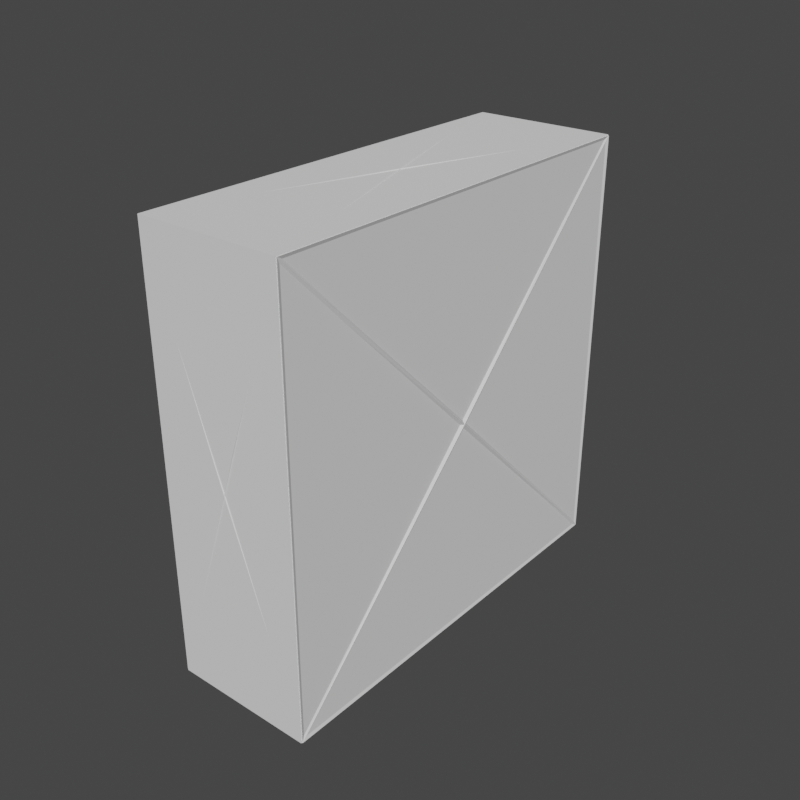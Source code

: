 # Source: LightArmorSlabs.blend  (saved by Blender 2.82.7; exported with 4.5.12 LTS)
import bpy
from mathutils import Matrix  # noqa: F401  (used for matrix-valued properties, if any)

bpy.ops.wm.read_factory_settings(use_empty=True)
scene = bpy.context.scene
scene.name = '3x3x1LightArmor'

# ---- collections
col_seut__3x3x1lightarmor = bpy.data.collections.new('SEUT (3x3x1LightArmor)'); scene.collection.children.link(col_seut__3x3x1lightarmor)
col_main__3x3x1lightarmor = bpy.data.collections.new('Main (3x3x1LightArmor)'); col_seut__3x3x1lightarmor.children.link(col_main__3x3x1lightarmor)
col_collision__3x3x1lightarmor = bpy.data.collections.new('Collision (3x3x1LightArmor)'); col_seut__3x3x1lightarmor.children.link(col_collision__3x3x1lightarmor)
col_bs1__3x3x1lightarmor = bpy.data.collections.new('BS1 (3x3x1LightArmor)'); col_seut__3x3x1lightarmor.children.link(col_bs1__3x3x1lightarmor)
col_bs2__3x3x1lightarmor = bpy.data.collections.new('BS2 (3x3x1LightArmor)'); col_seut__3x3x1lightarmor.children.link(col_bs2__3x3x1lightarmor)
col_bs3__3x3x1lightarmor = bpy.data.collections.new('BS3 (3x3x1LightArmor)'); col_seut__3x3x1lightarmor.children.link(col_bs3__3x3x1lightarmor)
col_lod1__3x3x1lightarmor = bpy.data.collections.new('LOD1 (3x3x1LightArmor)'); col_seut__3x3x1lightarmor.children.link(col_lod1__3x3x1lightarmor)
col_lod2__3x3x1lightarmor = bpy.data.collections.new('LOD2 (3x3x1LightArmor)'); col_seut__3x3x1lightarmor.children.link(col_lod2__3x3x1lightarmor)
col_lod3__3x3x1lightarmor = bpy.data.collections.new('LOD3 (3x3x1LightArmor)'); col_seut__3x3x1lightarmor.children.link(col_lod3__3x3x1lightarmor)
col_bs_lod__3x3x1lightarmor = bpy.data.collections.new('BS_LOD (3x3x1LightArmor)'); col_seut__3x3x1lightarmor.children.link(col_bs_lod__3x3x1lightarmor)

# ---- materials (node trees are filled in below, after node groups)
mat_squareplate = bpy.data.materials.new('SquarePlate')
mat_chrome = bpy.data.materials.new('Chrome')

# ---- material node trees

# ---- world
world_world = bpy.data.worlds.new('World'); scene.world = world_world
world_world.use_nodes = True; world_world.node_tree.nodes.clear()
_N = world_world.node_tree.nodes; _L = world_world.node_tree.links
n0 = _N.new('ShaderNodeOutputWorld'); n0.name = 'World Output'; n0.location = (300, 300)
n1 = _N.new('ShaderNodeBackground'); n1.name = 'Background'; n1.location = (10, 300)
n1.inputs[0].default_value = (0.05088, 0.05088, 0.05088, 1.0)
_L.new(n1.outputs[0], n0.inputs[0])
n0.is_active_output = True
world_world.color = (0.05088, 0.05088, 0.05088)
world_world.use_sun_shadow = False
world_world.sun_shadow_jitter_overblur = 0.0

# ---- meshes
me_cube = bpy.data.meshes.new('Cube')
me_cube.from_pydata([(-1.25, -1.25, -1.25), (-1.25, -1.25, 1.25), (-1.25, 1.25, -1.25), (-1.25, 1.25, 1.25), (1.25, -1.25, -1.25), (1.25, -1.25, 1.25), (1.25, 1.25, -1.25), (1.25, 1.25, 1.25)], [], [(0, 1, 3, 2), (2, 3, 7, 6), (6, 7, 5, 4), (4, 5, 1, 0), (2, 6, 4, 0), (7, 3, 1, 5)])
_uv = me_cube.uv_layers.new(name='UVMap')
_uv.uv.foreach_set('vector', [0.3865, -0.2208, 0.6135, -0.2208, 0.6135, 0.2743, 0.3865, 0.2743, 0.3865, 0.2743, 0.6135, 0.2743, 0.6135, 0.4922, 0.3865, 0.4922, 0.3865, 0.4922, 0.6135, 0.4922, 0.6135, 0.9874, 0.3865, 0.9874, 0.3865, 0.9874, 0.6135, 0.9874, 0.6135, 1.217, 0.3865, 1.217, 0.2727, 0.4922, 0.3865, 0.4922, 0.3865, 0.9874, 0.2727, 0.9874, 0.6135, 0.4922, 0.7273, 0.4922, 0.7273, 0.9874, 0.6135, 0.9874])
me_cube.materials.append(mat_squareplate)
me_cube.use_remesh_fix_poles = True
me_cube.use_remesh_preserve_attributes = False
me_cube.use_mirror_vertex_groups = False
me_cube.update()
me_cube_004 = bpy.data.meshes.new('Cube.004')
me_cube_004.from_pydata([(-1.215, -3.715, -3.715), (-1.285, -3.785, -3.785), (-1.215, -3.715, 3.715), (-1.285, -3.785, 3.785), (-1.215, 3.715, -3.715), (-1.285, 3.785, -3.785), (-1.215, 3.715, 3.715), (-1.285, 3.785, 3.785), (1.215, -3.715, -3.715), (1.285, -3.785, -3.785), (1.215, -3.715, 3.715), (1.285, -3.785, 3.785), (1.215, 3.715, -3.715), (1.285, 3.785, -3.785), (1.215, 3.715, 3.715), (1.285, 3.785, 3.785), (-2.384e-07, -3.69, -9.537e-07), (-2.384e-07, -3.81, -9.537e-07), (-1.192e-07, 4.768e-07, 3.69), (-1.192e-07, 4.768e-07, 3.81), (-1.192e-07, 3.69, 4.768e-07), (-1.192e-07, 3.81, 4.768e-07), (0.0, 0.0, -3.69), (0.0, 0.0, -3.81), (1.19, 0.0, 0.0), (1.31, 0.0, 0.0), (-1.19, -2.146e-06, 2.146e-06), (-1.31, -2.146e-06, 2.146e-06), (-1.25, -3.69, 3.605), (-1.25, -0.08485, 2.124e-06), (-1.25, -3.69, -3.605), (-1.19, 3.75, 3.38), (-0.06325, 3.75, 4.739e-07), (-1.19, 3.75, -3.38), (1.25, 3.69, 3.605), (1.25, 0.08485, 0.0), (1.25, 3.69, -3.605), (1.19, -3.75, 3.38), (0.06325, -3.75, -9.487e-07), (1.19, -3.75, -3.38), (1.167, 3.69, -3.75), (0.0, 0.1897, -3.75), (-1.167, 3.69, -3.75), (-1.167, 3.69, 3.75), (-1.192e-07, 0.1897, 3.75), (1.167, 3.69, 3.75), (-1.25, -3.605, 3.69), (-1.25, 3.605, 3.69), (-1.25, -2.124e-06, 0.08485), (-1.167, 3.75, 3.69), (1.167, 3.75, 3.69), (-1.192e-07, 3.75, 0.1897), (1.25, 3.605, 3.69), (1.25, -3.605, 3.69), (1.25, 0.0, 0.08485), (1.167, -3.75, 3.69), (-1.167, -3.75, 3.69), (-2.027e-07, -3.75, 0.1897), (1.19, 3.38, -3.75), (1.19, -3.38, -3.75), (0.06325, 0.0, -3.75), (-1.19, 3.38, 3.75), (-1.19, -3.38, 3.75), (-0.06325, 4.739e-07, 3.75), (0.06325, 3.75, 4.749e-07), (1.19, 3.75, 3.38), (1.19, 3.75, -3.38), (-1.19, 3.38, -3.75), (-0.06325, 0.0, -3.75), (-1.19, -3.38, -3.75), (-1.192e-07, -0.1897, 3.75), (-1.167, -3.69, 3.75), (1.167, -3.69, 3.75), (-1.167, 3.75, -3.69), (-1.192e-07, 3.75, -0.1897), (1.167, 3.75, -3.69), (1.19, 3.38, 3.75), (0.06325, 4.749e-07, 3.75), (1.19, -3.38, 3.75), (-0.06325, -3.75, -9.487e-07), (-1.19, -3.75, 3.38), (-1.19, -3.75, -3.38), (1.167, -3.75, -3.69), (-2.027e-07, -3.75, -0.1897), (-1.167, -3.75, -3.69), (0.0, -0.1897, -3.75), (1.167, -3.69, -3.75), (-1.167, -3.69, -3.75), (1.25, -0.08485, 0.0), (1.25, -3.69, 3.605), (1.25, -3.69, -3.605), (1.25, 3.605, -3.69), (1.25, 0.0, -0.08485), (1.25, -3.605, -3.69), (-1.25, 0.08485, 2.124e-06), (-1.25, 3.69, 3.605), (-1.25, 3.69, -3.605), (-1.25, -3.605, -3.69), (-1.25, -2.124e-06, -0.08485), (-1.25, 3.605, -3.69)], [], [(28, 29, 26, 2), (29, 28, 3, 27), (29, 30, 0, 26), (30, 29, 27, 1), (30, 28, 2, 0), (28, 30, 1, 3), (31, 32, 20, 6), (32, 31, 7, 21), (32, 33, 4, 20), (33, 32, 21, 5), (33, 31, 6, 4), (31, 33, 5, 7), (34, 35, 24, 14), (35, 34, 15, 25), (35, 36, 12, 24), (36, 35, 25, 13), (36, 34, 14, 12), (34, 36, 13, 15), (37, 38, 16, 10), (38, 37, 11, 17), (38, 39, 8, 16), (39, 38, 17, 9), (39, 37, 10, 8), (37, 39, 9, 11), (40, 41, 22, 12), (41, 40, 13, 23), (41, 42, 4, 22), (42, 41, 23, 5), (42, 40, 12, 4), (40, 42, 5, 13), (43, 44, 18, 6), (44, 43, 7, 19), (44, 45, 14, 18), (45, 44, 19, 15), (45, 43, 6, 14), (43, 45, 15, 7), (46, 47, 6, 2), (47, 46, 3, 7), (47, 48, 26, 6), (48, 47, 7, 27), (48, 46, 2, 26), (46, 48, 27, 3), (49, 50, 14, 6), (50, 49, 7, 15), (50, 51, 20, 14), (51, 50, 15, 21), (51, 49, 6, 20), (49, 51, 21, 7), (52, 53, 10, 14), (53, 52, 15, 11), (53, 54, 24, 10), (54, 53, 11, 25), (54, 52, 14, 24), (52, 54, 25, 15), (55, 56, 2, 10), (56, 55, 11, 3), (56, 57, 16, 2), (57, 56, 3, 17), (57, 55, 10, 16), (55, 57, 17, 11), (58, 59, 8, 12), (59, 58, 13, 9), (59, 60, 22, 8), (60, 59, 9, 23), (60, 58, 12, 22), (58, 60, 23, 13), (61, 62, 2, 6), (62, 61, 7, 3), (62, 63, 18, 2), (63, 62, 3, 19), (63, 61, 6, 18), (61, 63, 19, 7), (64, 65, 14, 20), (65, 64, 21, 15), (65, 66, 12, 14), (66, 65, 15, 13), (66, 64, 20, 12), (64, 66, 13, 21), (67, 68, 22, 4), (68, 67, 5, 23), (68, 69, 0, 22), (69, 68, 23, 1), (69, 67, 4, 0), (67, 69, 1, 5), (70, 71, 2, 18), (71, 70, 19, 3), (71, 72, 10, 2), (72, 71, 3, 11), (72, 70, 18, 10), (70, 72, 11, 19), (73, 74, 20, 4), (74, 73, 5, 21), (74, 75, 12, 20), (75, 74, 21, 13), (75, 73, 4, 12), (73, 75, 13, 5), (76, 77, 18, 14), (77, 76, 15, 19), (77, 78, 10, 18), (78, 77, 19, 11), (78, 76, 14, 10), (76, 78, 11, 15), (79, 80, 2, 16), (80, 79, 17, 3), (80, 81, 0, 2), (81, 80, 3, 1), (81, 79, 16, 0), (79, 81, 1, 17), (82, 83, 16, 8), (83, 82, 9, 17), (83, 84, 0, 16), (84, 83, 17, 1), (84, 82, 8, 0), (82, 84, 1, 9), (85, 86, 8, 22), (86, 85, 23, 9), (86, 87, 0, 8), (87, 86, 9, 1), (87, 85, 22, 0), (85, 87, 1, 23), (88, 89, 10, 24), (89, 88, 25, 11), (89, 90, 8, 10), (90, 89, 11, 9), (90, 88, 24, 8), (88, 90, 9, 25), (91, 92, 24, 12), (92, 91, 13, 25), (92, 93, 8, 24), (93, 92, 25, 9), (93, 91, 12, 8), (91, 93, 9, 13), (94, 95, 6, 26), (95, 94, 27, 7), (95, 96, 4, 6), (96, 95, 7, 5), (96, 94, 26, 4), (94, 96, 5, 27), (97, 98, 26, 0), (98, 97, 1, 27), (98, 99, 4, 26), (99, 98, 27, 5), (99, 97, 0, 4), (97, 99, 5, 1)])
_uv = me_cube_004.uv_layers.new(name='UVMap')
_uv.uv.foreach_set('vector', [0.4976, 0.518, 0.4972, 0.3313, 0.4991, 0.3292, 0.4991, 0.5211, 0.1816, 0.2256, 0.07702, 0.2559, 0.07276, 0.2541, 0.1823, 0.2219, 0.0601, 0.8749, 0.06038, 0.6743, 0.06192, 0.6706, 0.06192, 0.8768, 0.067, 0.8594, 0.06663, 0.6727, 0.06851, 0.6706, 0.06851, 0.8661, 0.1767, 0.6657, 0.1767, 0.9851, 0.1757, 0.99, 0.1757, 0.6608, 0.07702, 0.2559, 0.1814, 0.4366, 0.1823, 0.4438, 0.07276, 0.2541, 0.4099, 0.682, 0.4099, 0.8365, 0.4085, 0.8379, 0.4091, 0.6687, 0.4099, 0.8365, 0.4099, 0.682, 0.4106, 0.6645, 0.4112, 0.8379, 0.3616, 0.1771, 0.3621, 0.3075, 0.3614, 0.3174, 0.3602, 0.1749, 0.3621, 0.3075, 0.3616, 0.1771, 0.3629, 0.1749, 0.3629, 0.3217, 0.1748, 0.6757, 0.1748, 0.9752, 0.174, 0.99, 0.174, 0.6608, 0.06631, 0.6527, 0.06631, 0.3532, 0.06851, 0.3353, 0.06851, 0.6706, 0.2886, 0.5421, 0.2884, 0.3311, 0.2902, 0.3292, 0.2902, 0.5462, 0.06443, 0.864, 0.0648, 0.6773, 0.06631, 0.6706, 0.06631, 0.8661, 0.4952, 0.1898, 0.4955, 0.003113, 0.497, 0.0, 0.497, 0.1919, 0.4029, 0.867, 0.4026, 0.6664, 0.4044, 0.6645, 0.4044, 0.8745, 0.184, 0.3623, 0.2886, 0.5421, 0.2902, 0.5462, 0.1823, 0.3609, 0.1784, 0.9882, 0.1784, 0.6688, 0.1801, 0.6608, 0.1801, 0.9961, 0.282, 0.5611, 0.2604, 0.7108, 0.2585, 0.7108, 0.2821, 0.5462, 0.2354, 0.7139, 0.2571, 0.8636, 0.2585, 0.8815, 0.2335, 0.7139, 0.2604, 0.7108, 0.282, 0.8606, 0.2821, 0.8754, 0.2585, 0.7108, 0.2571, 0.5642, 0.2354, 0.7139, 0.2335, 0.7139, 0.2585, 0.5462, 0.07734, 0.6192, 0.1755, 0.4506, 0.1806, 0.4438, 0.07276, 0.6291, 0.2571, 0.8636, 0.2571, 0.5642, 0.2585, 0.5462, 0.2585, 0.8815, 0.1263, 0.9966, 0.1256, 0.8362, 0.1274, 0.8285, 0.1274, 0.9984, 0.1329, 0.9905, 0.1331, 0.8333, 0.1347, 0.8285, 0.1347, 0.9984, 0.1219, 0.9888, 0.1226, 0.8301, 0.1237, 0.8285, 0.1237, 0.9966, 0.0419, 0.8387, 0.04196, 0.6783, 0.04382, 0.6706, 0.04382, 0.8441, 0.1806, 0.5356, 0.1806, 0.4462, 0.1814, 0.4438, 0.1814, 0.5369, 0.002101, 0.8176, 0.0419, 0.8387, 0.04382, 0.8441, 0.0, 0.8208, 0.1317, 0.9966, 0.1311, 0.8362, 0.1329, 0.8285, 0.1329, 0.9984, 0.4981, 0.822, 0.4982, 0.6634, 0.5, 0.6583, 0.5, 0.8298, 0.1436, 0.9872, 0.1443, 0.83, 0.1454, 0.8285, 0.1454, 0.9951, 0.4713, 0.8326, 0.4713, 0.6722, 0.4732, 0.6645, 0.4732, 0.8379, 0.1807, 0.6277, 0.1807, 0.5382, 0.1815, 0.5369, 0.1815, 0.6301, 0.4315, 0.8114, 0.4713, 0.8326, 0.4732, 0.8379, 0.4294, 0.8146, 0.4914, 0.3243, 0.4914, 0.004882, 0.4924, 0.0, 0.4924, 0.3292, 0.06851, 0.6626, 0.06851, 0.3432, 0.07071, 0.3353, 0.07071, 0.6706, 0.3532, 0.334, 0.2925, 0.4937, 0.2902, 0.4937, 0.3531, 0.3292, 0.1845, 0.7139, 0.2329, 0.8736, 0.2335, 0.8815, 0.1823, 0.7139, 0.2925, 0.4937, 0.3532, 0.6534, 0.3531, 0.6583, 0.2902, 0.4937, 0.2329, 0.5542, 0.1845, 0.7139, 0.1823, 0.7139, 0.2335, 0.5462, 0.2892, 0.633, 0.2892, 0.7152, 0.2885, 0.7176, 0.2885, 0.6319, 0.2926, 0.8024, 0.3356, 0.8274, 0.3375, 0.8329, 0.2902, 0.8054, 0.3648, 0.1816, 0.3643, 0.3166, 0.3629, 0.3217, 0.364, 0.1792, 0.3643, 0.3166, 0.3648, 0.1816, 0.3656, 0.1749, 0.3656, 0.3217, 0.1365, 0.9917, 0.1372, 0.8303, 0.1383, 0.8285, 0.1383, 0.9994, 0.3356, 0.8274, 0.3357, 0.666, 0.3375, 0.6583, 0.3375, 0.8329, 0.1712, 0.9851, 0.1712, 0.6657, 0.1721, 0.6608, 0.1721, 0.99, 0.4944, 0.9857, 0.4944, 0.6663, 0.4962, 0.6583, 0.4962, 0.9936, 0.3549, 0.004882, 0.3065, 0.1646, 0.3043, 0.1646, 0.3547, 0.0, 0.002295, 0.5029, 0.06301, 0.6626, 0.06411, 0.6706, 0.0, 0.5029, 0.3065, 0.1646, 0.3549, 0.3243, 0.3547, 0.3292, 0.3043, 0.1646, 0.06301, 0.3432, 0.002295, 0.5029, 0.0, 0.5029, 0.06411, 0.3353, 0.2894, 0.7152, 0.2894, 0.633, 0.2902, 0.6319, 0.2902, 0.7176, 0.07589, 0.8052, 0.1188, 0.8307, 0.12, 0.8357, 0.07276, 0.8077, 0.139, 0.9976, 0.1383, 0.8362, 0.1401, 0.8285, 0.1401, 0.9994, 0.1195, 0.6693, 0.07589, 0.8052, 0.07276, 0.8077, 0.12, 0.6608, 0.3589, 0.18, 0.3595, 0.315, 0.3587, 0.3174, 0.3576, 0.1749, 0.3595, 0.315, 0.3589, 0.18, 0.3602, 0.1749, 0.3602, 0.3217, 0.4933, 0.3143, 0.4933, 0.01484, 0.4942, 0.0, 0.4942, 0.3292, 0.1767, 0.9782, 0.1767, 0.6788, 0.1784, 0.6608, 0.1784, 0.9961, 0.4294, 0.6793, 0.4131, 0.829, 0.4112, 0.829, 0.4292, 0.6645, 0.4543, 0.4968, 0.4742, 0.6465, 0.4754, 0.6645, 0.4524, 0.4968, 0.4131, 0.829, 0.4294, 0.9788, 0.4292, 0.9936, 0.4112, 0.829, 0.4742, 0.3471, 0.4543, 0.4968, 0.4524, 0.4968, 0.4754, 0.3292, 0.4933, 0.01484, 0.4933, 0.3143, 0.4924, 0.3292, 0.4924, 0.0, 0.07071, 0.6527, 0.07071, 0.3532, 0.07266, 0.3353, 0.07266, 0.6706, 0.05827, 0.6854, 0.04568, 0.8352, 0.04382, 0.8352, 0.05789, 0.6706, 0.4313, 0.4968, 0.4512, 0.6465, 0.4524, 0.6645, 0.4294, 0.4968, 0.04568, 0.8352, 0.05827, 0.9849, 0.05789, 0.9998, 0.04382, 0.8352, 0.4512, 0.3471, 0.4313, 0.4968, 0.4294, 0.4968, 0.4524, 0.3292, 0.4041, 0.1646, 0.4257, 0.3143, 0.4258, 0.3292, 0.4022, 0.1646, 0.4279, 0.3471, 0.4063, 0.4968, 0.4044, 0.4968, 0.4294, 0.3292, 0.285, 0.5394, 0.1869, 0.3708, 0.1823, 0.3609, 0.2902, 0.5462, 0.4279, 0.6465, 0.4279, 0.3471, 0.4294, 0.3292, 0.4294, 0.6645, 0.4257, 0.01484, 0.4041, 0.1646, 0.4022, 0.1646, 0.4258, 0.0, 0.4063, 0.4968, 0.4279, 0.6465, 0.4294, 0.6645, 0.4044, 0.4968, 0.4914, 0.01484, 0.4715, 0.1646, 0.4696, 0.1646, 0.4914, 0.0, 0.3394, 0.826, 0.352, 0.9757, 0.3524, 0.9936, 0.3375, 0.826, 0.4715, 0.1646, 0.4914, 0.3143, 0.4914, 0.3292, 0.4696, 0.1646, 0.352, 0.6762, 0.3394, 0.826, 0.3375, 0.826, 0.3524, 0.6583, 0.1693, 0.9752, 0.1693, 0.6757, 0.1703, 0.6608, 0.1703, 0.99, 0.2821, 0.8636, 0.2821, 0.5642, 0.2842, 0.5462, 0.2842, 0.8815, 0.1292, 0.9906, 0.1299, 0.8302, 0.1311, 0.8285, 0.1311, 0.9984, 0.1201, 0.9949, 0.12, 0.8363, 0.1219, 0.8285, 0.1219, 1.0, 0.1815, 0.5356, 0.1815, 0.4462, 0.1823, 0.4438, 0.1823, 0.5369, 0.3562, 0.8116, 0.3959, 0.8334, 0.3969, 0.8383, 0.3532, 0.8143, 0.1461, 0.9937, 0.1454, 0.8364, 0.1472, 0.8285, 0.1472, 0.9951, 0.3966, 0.673, 0.3562, 0.8116, 0.3532, 0.8143, 0.3969, 0.6645, 0.1407, 0.9976, 0.1401, 0.8362, 0.1419, 0.8285, 0.1419, 0.9994, 0.4016, 0.008436, 0.3581, 0.1443, 0.3549, 0.1468, 0.4022, 0.0, 0.4009, 0.8307, 0.4009, 0.6707, 0.4017, 0.6687, 0.4022, 0.8379, 0.4009, 0.6707, 0.4009, 0.8307, 0.3996, 0.8379, 0.4001, 0.6645, 0.2894, 0.6309, 0.2894, 0.5486, 0.2902, 0.5462, 0.2902, 0.6319, 0.3581, 0.1443, 0.401, 0.1698, 0.4022, 0.1749, 0.3549, 0.1468, 0.4972, 0.344, 0.4773, 0.4937, 0.4754, 0.4937, 0.4972, 0.3292, 0.4773, 0.826, 0.4936, 0.9757, 0.4944, 0.9936, 0.4754, 0.826, 0.4773, 0.4937, 0.4972, 0.6435, 0.4972, 0.6583, 0.4754, 0.4937, 0.4936, 0.6762, 0.4773, 0.826, 0.4754, 0.826, 0.4944, 0.6583, 0.173, 0.6757, 0.173, 0.9752, 0.1721, 0.99, 0.1721, 0.6608, 0.2842, 0.8636, 0.2842, 0.5642, 0.2864, 0.5462, 0.2864, 0.8815, 0.3982, 0.8365, 0.3982, 0.682, 0.399, 0.6687, 0.3996, 0.8379, 0.3982, 0.682, 0.3982, 0.8365, 0.3969, 0.8379, 0.3975, 0.6645, 0.1748, 0.9752, 0.1748, 0.6757, 0.1757, 0.6608, 0.1757, 0.99, 0.06631, 0.3532, 0.06631, 0.6527, 0.06411, 0.6706, 0.06411, 0.3353, 0.3568, 0.1891, 0.3563, 0.3194, 0.3549, 0.3217, 0.356, 0.1792, 0.3563, 0.3194, 0.3568, 0.1891, 0.3576, 0.1749, 0.3576, 0.3217, 0.4072, 0.6707, 0.4072, 0.8307, 0.4059, 0.8379, 0.4064, 0.6687, 0.4072, 0.8307, 0.4072, 0.6707, 0.408, 0.6645, 0.4085, 0.8379, 0.1419, 0.9917, 0.1425, 0.8303, 0.1436, 0.8285, 0.1436, 0.9994, 0.1667, 0.8243, 0.1443, 0.6693, 0.145, 0.6608, 0.1693, 0.8285, 0.2892, 0.5486, 0.2892, 0.6309, 0.2885, 0.6319, 0.2885, 0.5462, 0.1219, 0.8243, 0.1667, 0.8243, 0.1693, 0.8285, 0.12, 0.8285, 0.1274, 0.9906, 0.1281, 0.8302, 0.1292, 0.8285, 0.1292, 0.9984, 0.1349, 0.9936, 0.1347, 0.8364, 0.1365, 0.8285, 0.1365, 0.9984, 0.1815, 0.6277, 0.1815, 0.5382, 0.1823, 0.5369, 0.1823, 0.6301, 0.4677, 0.005359, 0.4279, 0.02651, 0.4258, 0.02329, 0.4696, 0.0, 0.1244, 0.995, 0.1237, 0.8363, 0.1256, 0.8285, 0.1256, 0.9966, 0.4678, 0.1658, 0.4677, 0.005359, 0.4696, 0.0, 0.4696, 0.1735, 0.1789, 0.6589, 0.1791, 0.4479, 0.1806, 0.4438, 0.1806, 0.6608, 0.0692, 0.8594, 0.06883, 0.6727, 0.07071, 0.6706, 0.07071, 0.8661, 0.1791, 0.4479, 0.07443, 0.6277, 0.07276, 0.6291, 0.1806, 0.4438, 0.1818, 0.6688, 0.1818, 0.9882, 0.1801, 0.9961, 0.1801, 0.6608, 0.4974, 0.1888, 0.497, 0.002135, 0.4989, 0.0, 0.4989, 0.1919, 0.05827, 0.8787, 0.05855, 0.6782, 0.0601, 0.6706, 0.0601, 0.8807, 0.2536, 0.004882, 0.1846, 0.1646, 0.1823, 0.1646, 0.2537, 0.0, 0.3554, 0.4968, 0.4038, 0.6565, 0.4044, 0.6645, 0.3532, 0.4968, 0.1846, 0.1646, 0.2536, 0.3243, 0.2537, 0.3292, 0.1823, 0.1646, 0.4038, 0.3371, 0.3554, 0.4968, 0.3532, 0.4968, 0.4044, 0.3292, 0.4952, 0.004882, 0.4952, 0.3243, 0.4942, 0.3292, 0.4942, 0.0, 0.2864, 0.8736, 0.2864, 0.5542, 0.2885, 0.5462, 0.2885, 0.8815, 0.4732, 0.8543, 0.4736, 0.6676, 0.4751, 0.6645, 0.4751, 0.8564, 0.07702, 0.1878, 0.1816, 0.2182, 0.1823, 0.2219, 0.07276, 0.1897, 0.173, 0.9851, 0.173, 0.6657, 0.174, 0.6608, 0.174, 0.99, 0.1814, 0.007159, 0.07702, 0.1878, 0.07276, 0.1897, 0.1823, 0.0, 0.06221, 0.8731, 0.06192, 0.6726, 0.06375, 0.6706, 0.06375, 0.8768, 0.07078, 0.864, 0.07115, 0.6773, 0.07266, 0.6706, 0.07266, 0.8661, 0.3043, 0.004882, 0.2559, 0.1646, 0.2537, 0.1646, 0.304, 0.0, 0.002296, 0.1676, 0.07133, 0.3273, 0.07276, 0.3353, 0.0, 0.1676, 0.2559, 0.1646, 0.3043, 0.3243, 0.304, 0.3292, 0.2537, 0.1646, 0.07133, 0.007951, 0.002296, 0.1676, 0.0, 0.1676, 0.07276, 0.0, 0.1712, 0.6657, 0.1712, 0.9851, 0.1703, 0.99, 0.1703, 0.6608, 0.4962, 0.9857, 0.4962, 0.6663, 0.4981, 0.6583, 0.4981, 0.9936])
me_cube_004.materials.append(mat_chrome)
me_cube_004.use_remesh_fix_poles = True
me_cube_004.use_remesh_preserve_attributes = False
me_cube_004.use_mirror_vertex_groups = False
me_cube_004.update()

# ---- objects
ob_3x3x1_armor = bpy.data.objects.new('3x3x1 Armor', me_cube)
ob_3x3x1_armor_001 = bpy.data.objects.new('3x3x1 Armor.001', me_cube_004)

# ---- transforms, parenting, visibility, modifiers, constraints
ob_3x3x1_armor.location = (0.0, 0.0, 0.0)
ob_3x3x1_armor.scale = (1.0, 3.0, 3.0)
ob_3x3x1_armor.lineart.crease_threshold = 0.0
ob_3x3x1_armor_001.location = (0.0, 0.0, 0.0)
ob_3x3x1_armor_001.scale = (0.9879, 0.9879, 0.9879)
ob_3x3x1_armor_001.lineart.crease_threshold = 0.0

# ---- collection membership
col_main__3x3x1lightarmor.objects.link(ob_3x3x1_armor)
col_bs1__3x3x1lightarmor.objects.link(ob_3x3x1_armor_001)
def _layer_coll(name, lc=None):
    lc = lc or bpy.context.view_layer.layer_collection
    for c in lc.children:
        if c.name == name: return c
        r = _layer_coll(name, c)
        if r: return r
_layer_coll('Collision (3x3x1LightArmor)').exclude = True
_layer_coll('BS2 (3x3x1LightArmor)').exclude = True
_layer_coll('BS3 (3x3x1LightArmor)').exclude = True
_layer_coll('LOD1 (3x3x1LightArmor)').exclude = True
_layer_coll('LOD2 (3x3x1LightArmor)').exclude = True
_layer_coll('LOD3 (3x3x1LightArmor)').exclude = True
_layer_coll('BS_LOD (3x3x1LightArmor)').exclude = True

# ---- scene / render settings (as saved in the file)
scene.frame_start = 1; scene.frame_end = 250; scene.frame_set(1)
scene.render.engine = 'BLENDER_EEVEE_NEXT'
scene.render.resolution_x = 128
scene.render.resolution_y = 128
scene.render.film_transparent = True
scene.cycles.use_denoising = False
scene.cycles.samples = 128
scene.cycles.sampling_pattern = 'TABULATED_SOBOL'
scene.cycles.use_adaptive_sampling = False
scene.cycles.use_light_tree = False
scene.view_settings.view_transform = 'Filmic'
bpy.context.view_layer.update()

# ---- added for rendering (the .blend has no active camera and no usable light): camera, sun
cam_auto = bpy.data.cameras.new('AutoCamera')
cam_auto.lens = 50.0
cam_auto.sensor_width = 36.0
cam_auto.clip_end = 1000.0
ob_auto_camera = bpy.data.objects.new('AutoCamera', cam_auto)
scene.collection.objects.link(ob_auto_camera)
ob_auto_camera.location = (10.1369, -12.1643, 8.10955)
ob_auto_camera.rotation_euler = (1.09748, -7.21219e-08, 0.694738)
scene.camera = ob_auto_camera
light_auto_sun = bpy.data.lights.new('AutoSun', 'SUN')
light_auto_sun.energy = 3.0
light_auto_sun.angle = 0.0523599
ob_auto_sun = bpy.data.objects.new('AutoSun', light_auto_sun)
scene.collection.objects.link(ob_auto_sun)
ob_auto_sun.rotation_euler = (0.872665, 0.174533, 0.523599)
bpy.context.view_layer.update()
